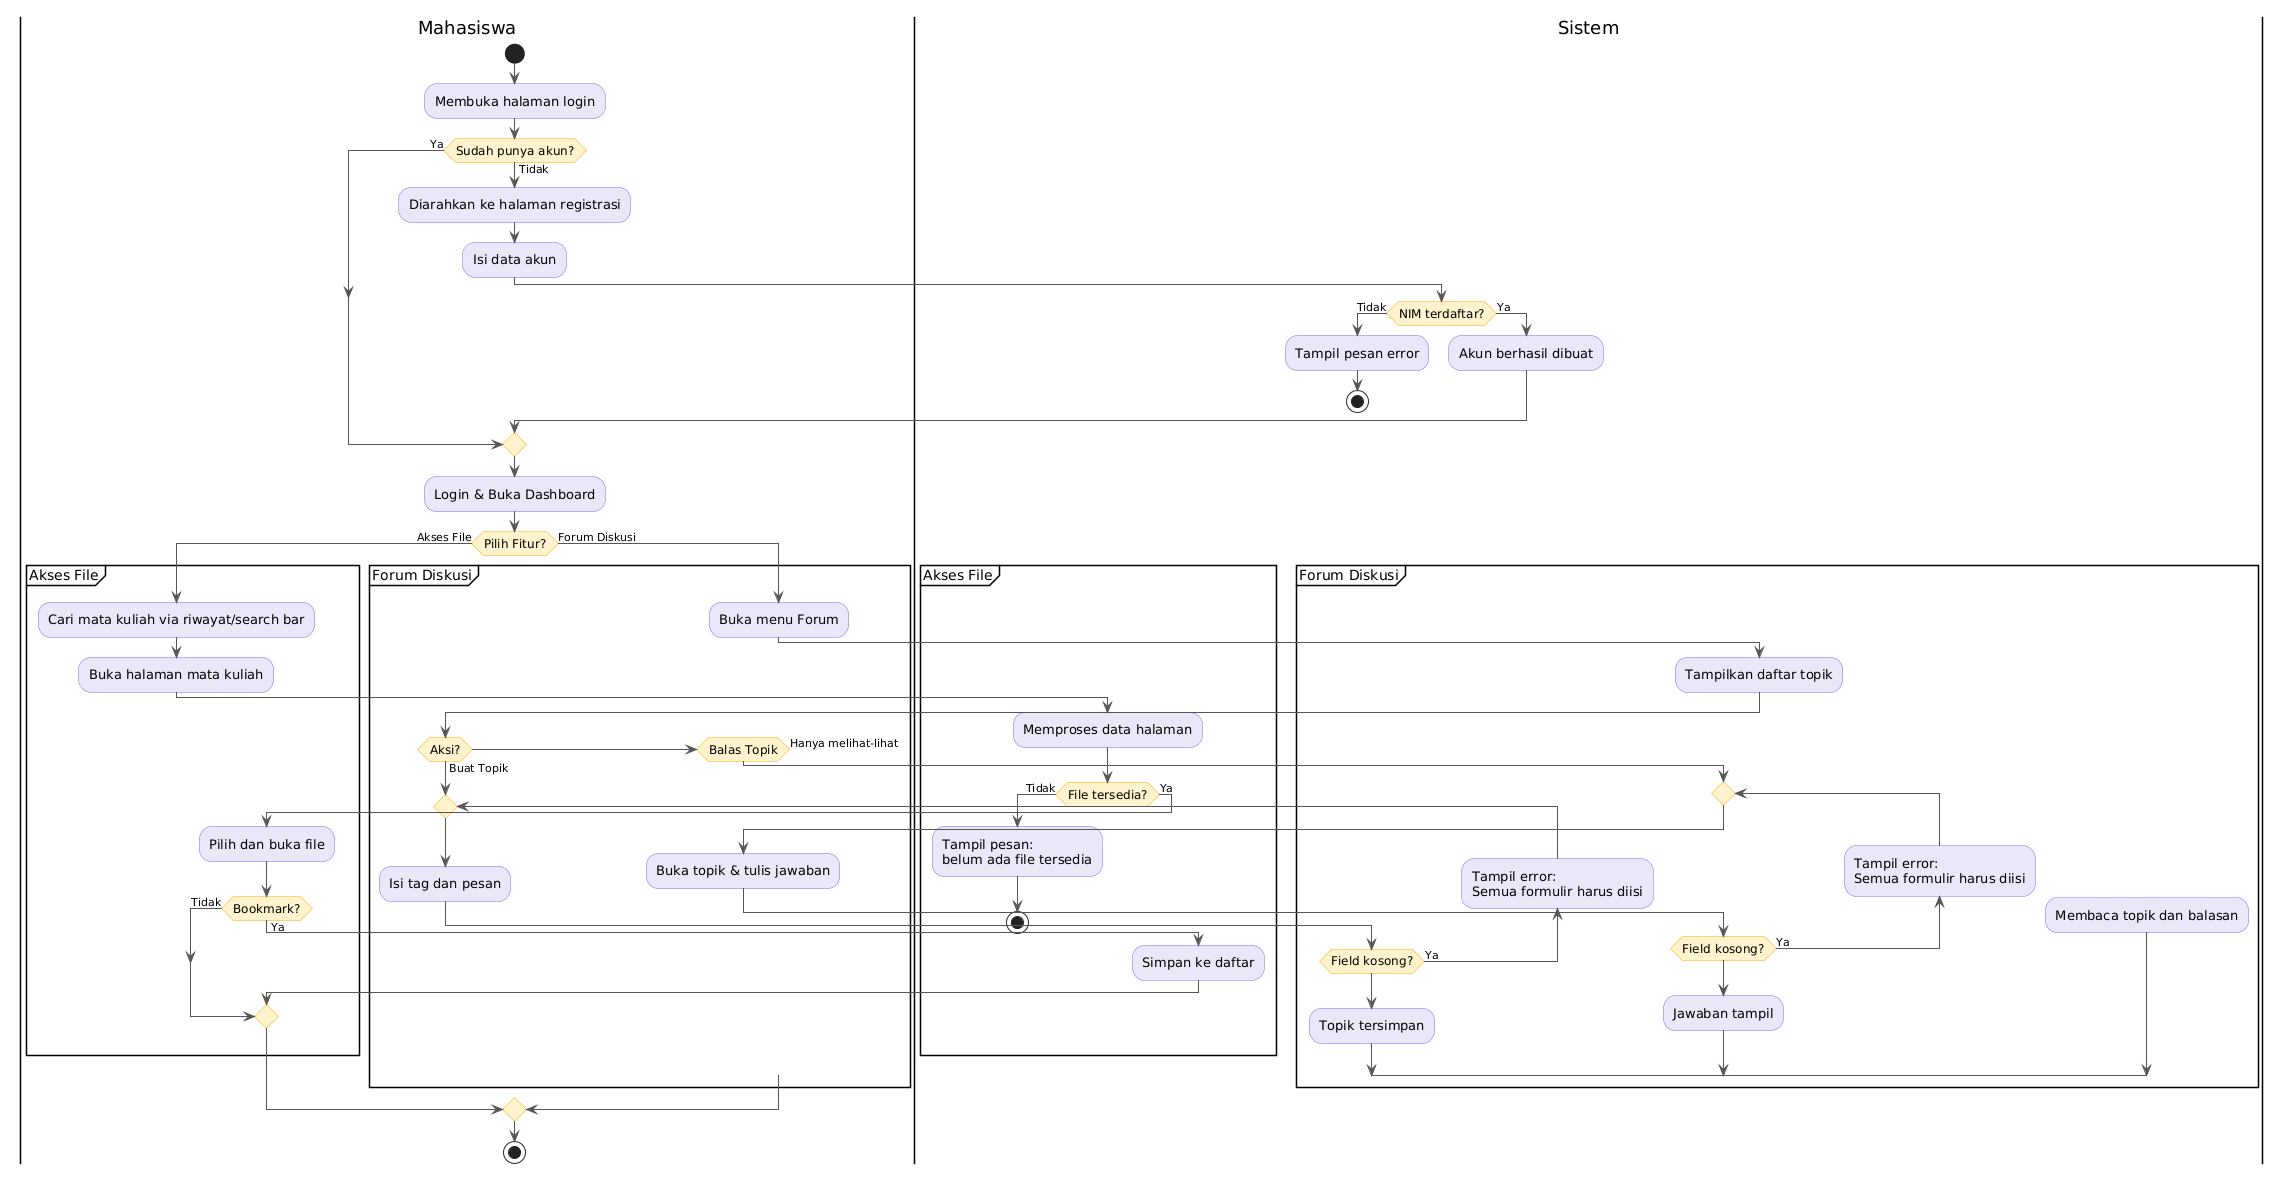

The diagram above was rendered by PlantUML. Its source (embedded in the PNG):
@startuml
skinparam ActivityBackgroundColor #E8E8F8
skinparam ActivityBorderColor #7B68EE
skinparam ActivityDiamondBackgroundColor #FFF3CD
skinparam ActivityDiamondBorderColor #FFA500
skinparam ArrowColor #555555
skinparam ActivityFontSize 13
skinparam ActivityDiamondFontSize 12

|Mahasiswa|
start
:Membuka halaman login;

if (Sudah punya akun?) then (Tidak)
    :Diarahkan ke halaman registrasi;
    :Isi data akun;
    |Sistem|
    if (NIM terdaftar?) then (Tidak)
        :Tampil pesan error;
        stop
    else (Ya)
        :Akun berhasil dibuat;
    endif
else (Ya)
endif

|Mahasiswa|
:Login & Buka Dashboard;

if (Pilih Fitur?) then (Akses File)
    partition "Akses File" {
        |Mahasiswa|
        :Cari mata kuliah via riwayat/search bar;
        :Buka halaman mata kuliah;
        
        |Sistem|
        :Memproses data halaman;
        if (File tersedia?) then (Tidak)
            :Tampil pesan:\nbelum ada file tersedia;
            stop
        else (Ya)
            |Mahasiswa|
            :Pilih dan buka file;
            if (Bookmark?) then (Ya)
                |Sistem|
                :Simpan ke daftar;
            else (Tidak)
            endif
        endif
    }
else (Forum Diskusi)
    partition "Forum Diskusi" {
        |Mahasiswa|
        :Buka menu Forum;
        |Sistem|
        :Tampilkan daftar topik;
        
        |Mahasiswa|
        if (Aksi?) then (Buat Topik)
            repeat
                :Isi tag dan pesan;
                |Sistem|
                backward :Tampil error:\nSemua formulir harus diisi;
            repeat while (Field kosong?) is (Ya)
            :Topik tersimpan;
        elseif (Balas Topik) then
            repeat
                |Mahasiswa|
                :Buka topik & tulis jawaban;
                |Sistem|
                backward :Tampil error:\nSemua formulir harus diisi;
            repeat while (Field kosong?) is (Ya)
            :Jawaban tampil;
        else (Hanya melihat-lihat)
            :Membaca topik dan balasan;
        endif
    }
endif

|Mahasiswa|
stop
@enduml